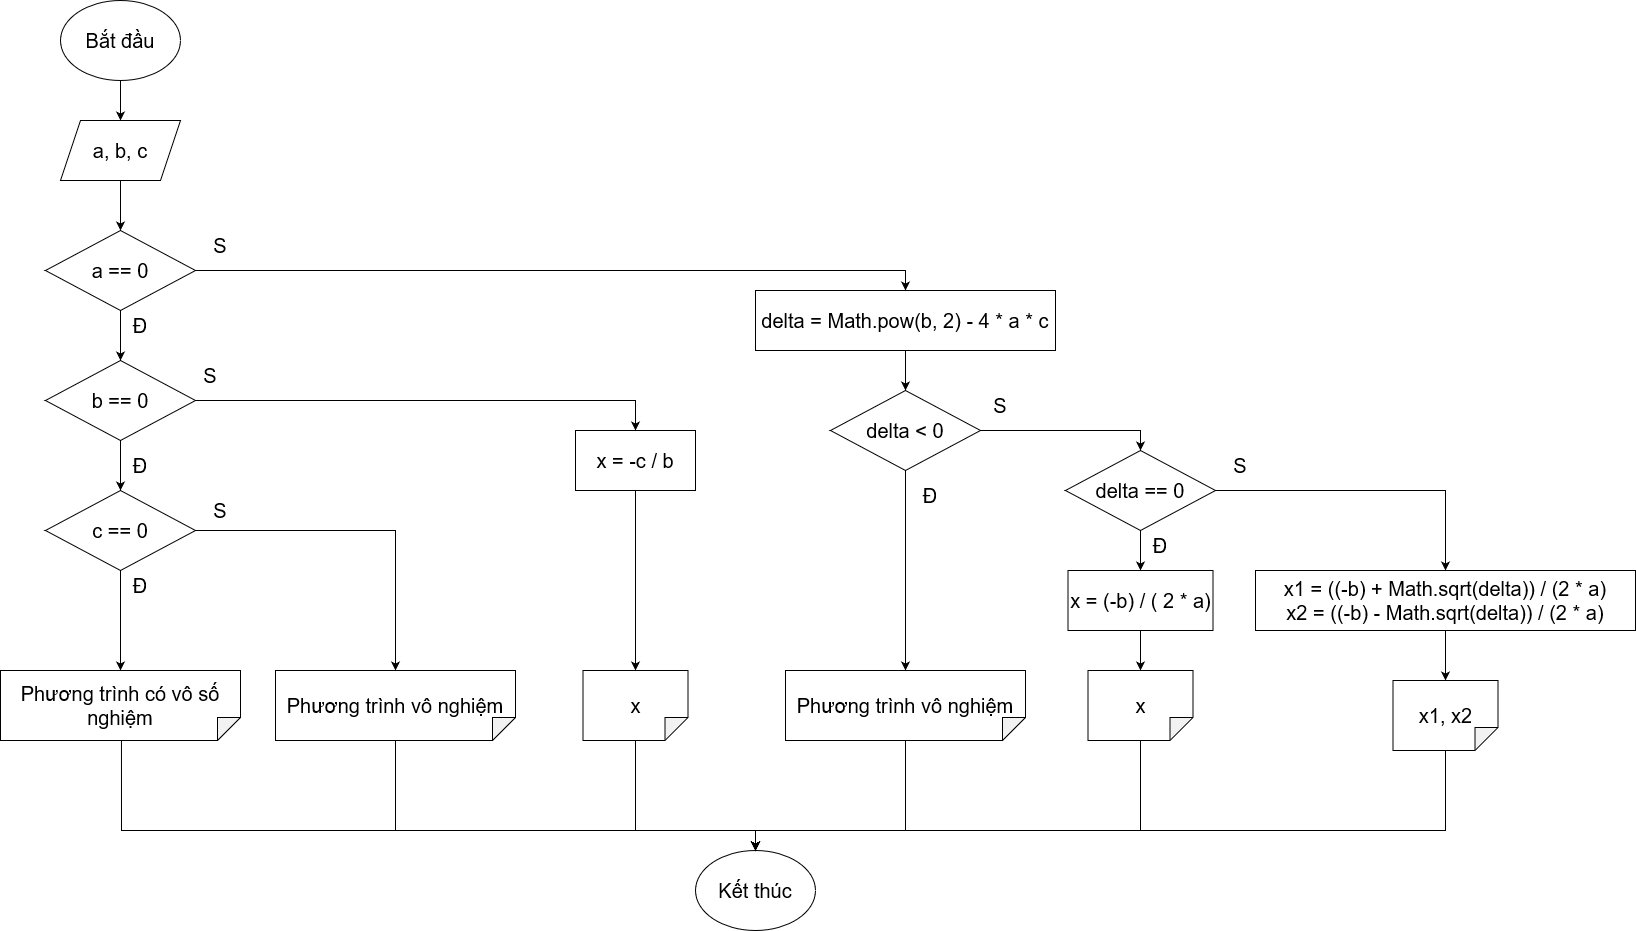

The diagram above was exported from draw.io. Its source (the exported page's mxGraphModel, read from the mxfile embedded in the PNG):
<mxGraphModel dx="1038" dy="564" grid="1" gridSize="10" guides="1" tooltips="1" connect="1" arrows="1" fold="1" page="1" pageScale="1" pageWidth="850" pageHeight="1100" math="0" shadow="0">
  <root>
    <mxCell id="0" />
    <mxCell id="1" parent="0" />
    <mxCell id="FUVgJ4-IhpVaTeoIS8kq-1" value="" style="edgeStyle=orthogonalEdgeStyle;rounded=0;orthogonalLoop=1;jettySize=auto;html=1;fontSize=20;" edge="1" parent="1" source="FUVgJ4-IhpVaTeoIS8kq-2" target="FUVgJ4-IhpVaTeoIS8kq-3">
      <mxGeometry relative="1" as="geometry" />
    </mxCell>
    <mxCell id="FUVgJ4-IhpVaTeoIS8kq-2" value="Bắt đầu" style="ellipse;whiteSpace=wrap;html=1;fontSize=20;" vertex="1" parent="1">
      <mxGeometry x="365" y="40" width="120" height="80" as="geometry" />
    </mxCell>
    <mxCell id="FUVgJ4-IhpVaTeoIS8kq-5" value="" style="edgeStyle=orthogonalEdgeStyle;rounded=0;orthogonalLoop=1;jettySize=auto;html=1;fontSize=20;" edge="1" parent="1" source="FUVgJ4-IhpVaTeoIS8kq-3" target="FUVgJ4-IhpVaTeoIS8kq-4">
      <mxGeometry relative="1" as="geometry" />
    </mxCell>
    <mxCell id="FUVgJ4-IhpVaTeoIS8kq-3" value="a, b, c" style="shape=parallelogram;perimeter=parallelogramPerimeter;whiteSpace=wrap;html=1;fixedSize=1;fontSize=20;" vertex="1" parent="1">
      <mxGeometry x="365" y="160" width="120" height="60" as="geometry" />
    </mxCell>
    <mxCell id="FUVgJ4-IhpVaTeoIS8kq-8" value="" style="edgeStyle=orthogonalEdgeStyle;rounded=0;orthogonalLoop=1;jettySize=auto;html=1;fontSize=20;" edge="1" parent="1" source="FUVgJ4-IhpVaTeoIS8kq-4" target="FUVgJ4-IhpVaTeoIS8kq-6">
      <mxGeometry relative="1" as="geometry" />
    </mxCell>
    <mxCell id="FUVgJ4-IhpVaTeoIS8kq-4" value="a == 0" style="rhombus;whiteSpace=wrap;html=1;fontSize=20;" vertex="1" parent="1">
      <mxGeometry x="350" y="270" width="150" height="80" as="geometry" />
    </mxCell>
    <mxCell id="FUVgJ4-IhpVaTeoIS8kq-9" value="" style="edgeStyle=orthogonalEdgeStyle;rounded=0;orthogonalLoop=1;jettySize=auto;html=1;fontSize=20;" edge="1" parent="1" source="FUVgJ4-IhpVaTeoIS8kq-6" target="FUVgJ4-IhpVaTeoIS8kq-7">
      <mxGeometry relative="1" as="geometry" />
    </mxCell>
    <mxCell id="FUVgJ4-IhpVaTeoIS8kq-6" value="b == 0" style="rhombus;whiteSpace=wrap;html=1;fontSize=20;" vertex="1" parent="1">
      <mxGeometry x="350" y="400" width="150" height="80" as="geometry" />
    </mxCell>
    <mxCell id="P5HbSDlscYo3lhInaAZp-2" value="" style="edgeStyle=orthogonalEdgeStyle;rounded=0;orthogonalLoop=1;jettySize=auto;html=1;fontSize=20;" edge="1" parent="1" source="FUVgJ4-IhpVaTeoIS8kq-7" target="P5HbSDlscYo3lhInaAZp-1">
      <mxGeometry relative="1" as="geometry" />
    </mxCell>
    <mxCell id="FUVgJ4-IhpVaTeoIS8kq-7" value="c == 0" style="rhombus;whiteSpace=wrap;html=1;fontSize=20;" vertex="1" parent="1">
      <mxGeometry x="350" y="530" width="150" height="80" as="geometry" />
    </mxCell>
    <mxCell id="P5HbSDlscYo3lhInaAZp-1" value="Phương trình có vô số nghiệm" style="shape=note;whiteSpace=wrap;html=1;backgroundOutline=1;darkOpacity=0.05;fontSize=20;direction=south;size=23;" vertex="1" parent="1">
      <mxGeometry x="305" y="710" width="240" height="70" as="geometry" />
    </mxCell>
    <mxCell id="P5HbSDlscYo3lhInaAZp-3" value="Phương trình vô nghiệm" style="shape=note;whiteSpace=wrap;html=1;backgroundOutline=1;darkOpacity=0.05;fontSize=20;direction=south;size=23;" vertex="1" parent="1">
      <mxGeometry x="580" y="710" width="240" height="70" as="geometry" />
    </mxCell>
    <mxCell id="P5HbSDlscYo3lhInaAZp-4" value="" style="endArrow=classic;html=1;rounded=0;fontSize=20;exitX=1;exitY=0.5;exitDx=0;exitDy=0;entryX=0;entryY=0.5;entryDx=0;entryDy=0;entryPerimeter=0;" edge="1" parent="1" source="FUVgJ4-IhpVaTeoIS8kq-7" target="P5HbSDlscYo3lhInaAZp-3">
      <mxGeometry width="50" height="50" relative="1" as="geometry">
        <mxPoint x="400" y="540" as="sourcePoint" />
        <mxPoint x="450" y="490" as="targetPoint" />
        <Array as="points">
          <mxPoint x="700" y="570" />
        </Array>
      </mxGeometry>
    </mxCell>
    <mxCell id="NHKUn88QE8pBEzj6FlV3-1" value="Đ" style="text;html=1;strokeColor=none;fillColor=none;align=center;verticalAlign=middle;whiteSpace=wrap;rounded=0;fontSize=20;" vertex="1" parent="1">
      <mxGeometry x="430" y="350" width="30" height="30" as="geometry" />
    </mxCell>
    <mxCell id="NHKUn88QE8pBEzj6FlV3-2" value="Đ" style="text;html=1;strokeColor=none;fillColor=none;align=center;verticalAlign=middle;whiteSpace=wrap;rounded=0;fontSize=20;" vertex="1" parent="1">
      <mxGeometry x="430" y="490" width="30" height="30" as="geometry" />
    </mxCell>
    <mxCell id="NHKUn88QE8pBEzj6FlV3-3" value="Đ" style="text;html=1;strokeColor=none;fillColor=none;align=center;verticalAlign=middle;whiteSpace=wrap;rounded=0;fontSize=20;" vertex="1" parent="1">
      <mxGeometry x="430" y="610" width="30" height="30" as="geometry" />
    </mxCell>
    <mxCell id="NHKUn88QE8pBEzj6FlV3-4" value="S" style="text;html=1;strokeColor=none;fillColor=none;align=center;verticalAlign=middle;whiteSpace=wrap;rounded=0;fontSize=20;" vertex="1" parent="1">
      <mxGeometry x="510" y="535" width="30" height="30" as="geometry" />
    </mxCell>
    <mxCell id="NHKUn88QE8pBEzj6FlV3-5" value="x = -c / b" style="rounded=0;whiteSpace=wrap;html=1;fontSize=20;" vertex="1" parent="1">
      <mxGeometry x="880" y="470" width="120" height="60" as="geometry" />
    </mxCell>
    <mxCell id="NHKUn88QE8pBEzj6FlV3-6" value="" style="endArrow=classic;html=1;rounded=0;fontSize=20;exitX=1;exitY=0.5;exitDx=0;exitDy=0;entryX=0.5;entryY=0;entryDx=0;entryDy=0;" edge="1" parent="1" source="FUVgJ4-IhpVaTeoIS8kq-6" target="NHKUn88QE8pBEzj6FlV3-5">
      <mxGeometry width="50" height="50" relative="1" as="geometry">
        <mxPoint x="640" y="510" as="sourcePoint" />
        <mxPoint x="690" y="460" as="targetPoint" />
        <Array as="points">
          <mxPoint x="940" y="440" />
        </Array>
      </mxGeometry>
    </mxCell>
    <mxCell id="NHKUn88QE8pBEzj6FlV3-7" value="x" style="shape=note;whiteSpace=wrap;html=1;backgroundOutline=1;darkOpacity=0.05;fontSize=20;direction=south;size=23;" vertex="1" parent="1">
      <mxGeometry x="887.5" y="710" width="105" height="70" as="geometry" />
    </mxCell>
    <mxCell id="NHKUn88QE8pBEzj6FlV3-8" value="" style="endArrow=classic;html=1;rounded=0;fontSize=20;exitX=0.5;exitY=1;exitDx=0;exitDy=0;entryX=0;entryY=0.5;entryDx=0;entryDy=0;entryPerimeter=0;" edge="1" parent="1" source="NHKUn88QE8pBEzj6FlV3-5" target="NHKUn88QE8pBEzj6FlV3-7">
      <mxGeometry width="50" height="50" relative="1" as="geometry">
        <mxPoint x="640" y="570" as="sourcePoint" />
        <mxPoint x="690" y="520" as="targetPoint" />
      </mxGeometry>
    </mxCell>
    <mxCell id="NHKUn88QE8pBEzj6FlV3-9" value="S" style="text;html=1;strokeColor=none;fillColor=none;align=center;verticalAlign=middle;whiteSpace=wrap;rounded=0;fontSize=20;" vertex="1" parent="1">
      <mxGeometry x="500" y="400" width="30" height="30" as="geometry" />
    </mxCell>
    <mxCell id="NHKUn88QE8pBEzj6FlV3-13" value="" style="edgeStyle=orthogonalEdgeStyle;rounded=0;orthogonalLoop=1;jettySize=auto;html=1;fontSize=20;" edge="1" parent="1" source="NHKUn88QE8pBEzj6FlV3-10" target="NHKUn88QE8pBEzj6FlV3-12">
      <mxGeometry relative="1" as="geometry" />
    </mxCell>
    <mxCell id="NHKUn88QE8pBEzj6FlV3-10" value="delta = Math.pow(b, 2) - 4 * a * c" style="rounded=0;whiteSpace=wrap;html=1;fontSize=20;" vertex="1" parent="1">
      <mxGeometry x="1060" y="330" width="300" height="60" as="geometry" />
    </mxCell>
    <mxCell id="NHKUn88QE8pBEzj6FlV3-11" value="" style="endArrow=classic;html=1;rounded=0;fontSize=20;exitX=1;exitY=0.5;exitDx=0;exitDy=0;entryX=0.5;entryY=0;entryDx=0;entryDy=0;" edge="1" parent="1" source="FUVgJ4-IhpVaTeoIS8kq-4" target="NHKUn88QE8pBEzj6FlV3-10">
      <mxGeometry width="50" height="50" relative="1" as="geometry">
        <mxPoint x="640" y="540" as="sourcePoint" />
        <mxPoint x="690" y="490" as="targetPoint" />
        <Array as="points">
          <mxPoint x="1210" y="310" />
        </Array>
      </mxGeometry>
    </mxCell>
    <mxCell id="NHKUn88QE8pBEzj6FlV3-12" value="delta &amp;lt; 0" style="rhombus;whiteSpace=wrap;html=1;fontSize=20;" vertex="1" parent="1">
      <mxGeometry x="1135" y="430" width="150" height="80" as="geometry" />
    </mxCell>
    <mxCell id="NHKUn88QE8pBEzj6FlV3-14" value="Phương trình vô nghiệm" style="shape=note;whiteSpace=wrap;html=1;backgroundOutline=1;darkOpacity=0.05;fontSize=20;direction=south;size=23;" vertex="1" parent="1">
      <mxGeometry x="1090" y="710" width="240" height="70" as="geometry" />
    </mxCell>
    <mxCell id="NHKUn88QE8pBEzj6FlV3-15" value="" style="endArrow=classic;html=1;rounded=0;fontSize=20;exitX=0.5;exitY=1;exitDx=0;exitDy=0;" edge="1" parent="1" source="NHKUn88QE8pBEzj6FlV3-12" target="NHKUn88QE8pBEzj6FlV3-14">
      <mxGeometry width="50" height="50" relative="1" as="geometry">
        <mxPoint x="820" y="540" as="sourcePoint" />
        <mxPoint x="870" y="490" as="targetPoint" />
      </mxGeometry>
    </mxCell>
    <mxCell id="NHKUn88QE8pBEzj6FlV3-16" value="S" style="text;html=1;strokeColor=none;fillColor=none;align=center;verticalAlign=middle;whiteSpace=wrap;rounded=0;fontSize=20;" vertex="1" parent="1">
      <mxGeometry x="510" y="270" width="30" height="30" as="geometry" />
    </mxCell>
    <mxCell id="NHKUn88QE8pBEzj6FlV3-17" value="Đ" style="text;html=1;strokeColor=none;fillColor=none;align=center;verticalAlign=middle;whiteSpace=wrap;rounded=0;fontSize=20;" vertex="1" parent="1">
      <mxGeometry x="1220" y="520" width="30" height="30" as="geometry" />
    </mxCell>
    <mxCell id="NHKUn88QE8pBEzj6FlV3-22" value="" style="edgeStyle=orthogonalEdgeStyle;rounded=0;orthogonalLoop=1;jettySize=auto;html=1;fontSize=20;" edge="1" parent="1" source="NHKUn88QE8pBEzj6FlV3-18" target="NHKUn88QE8pBEzj6FlV3-21">
      <mxGeometry relative="1" as="geometry" />
    </mxCell>
    <mxCell id="NHKUn88QE8pBEzj6FlV3-18" value="delta == 0" style="rhombus;whiteSpace=wrap;html=1;fontSize=20;" vertex="1" parent="1">
      <mxGeometry x="1370" y="490" width="150" height="80" as="geometry" />
    </mxCell>
    <mxCell id="NHKUn88QE8pBEzj6FlV3-19" value="" style="endArrow=classic;html=1;rounded=0;fontSize=20;exitX=1;exitY=0.5;exitDx=0;exitDy=0;entryX=0.5;entryY=0;entryDx=0;entryDy=0;" edge="1" parent="1" source="NHKUn88QE8pBEzj6FlV3-12" target="NHKUn88QE8pBEzj6FlV3-18">
      <mxGeometry width="50" height="50" relative="1" as="geometry">
        <mxPoint x="1200" y="590" as="sourcePoint" />
        <mxPoint x="1250" y="540" as="targetPoint" />
        <Array as="points">
          <mxPoint x="1445" y="470" />
        </Array>
      </mxGeometry>
    </mxCell>
    <mxCell id="NHKUn88QE8pBEzj6FlV3-20" value="S" style="text;html=1;strokeColor=none;fillColor=none;align=center;verticalAlign=middle;whiteSpace=wrap;rounded=0;fontSize=20;" vertex="1" parent="1">
      <mxGeometry x="1290" y="430" width="30" height="30" as="geometry" />
    </mxCell>
    <mxCell id="NHKUn88QE8pBEzj6FlV3-25" value="" style="edgeStyle=orthogonalEdgeStyle;rounded=0;orthogonalLoop=1;jettySize=auto;html=1;fontSize=20;" edge="1" parent="1" source="NHKUn88QE8pBEzj6FlV3-21" target="NHKUn88QE8pBEzj6FlV3-24">
      <mxGeometry relative="1" as="geometry" />
    </mxCell>
    <mxCell id="NHKUn88QE8pBEzj6FlV3-21" value="x = (-b) / ( 2 * a)" style="rounded=0;whiteSpace=wrap;html=1;fontSize=20;" vertex="1" parent="1">
      <mxGeometry x="1372.5" y="610" width="145" height="60" as="geometry" />
    </mxCell>
    <mxCell id="NHKUn88QE8pBEzj6FlV3-23" value="Đ" style="text;html=1;strokeColor=none;fillColor=none;align=center;verticalAlign=middle;whiteSpace=wrap;rounded=0;fontSize=20;" vertex="1" parent="1">
      <mxGeometry x="1450" y="570" width="30" height="30" as="geometry" />
    </mxCell>
    <mxCell id="NHKUn88QE8pBEzj6FlV3-24" value="x" style="shape=note;whiteSpace=wrap;html=1;backgroundOutline=1;darkOpacity=0.05;fontSize=20;direction=south;size=23;" vertex="1" parent="1">
      <mxGeometry x="1392.5" y="710" width="105" height="70" as="geometry" />
    </mxCell>
    <mxCell id="NHKUn88QE8pBEzj6FlV3-31" value="" style="edgeStyle=orthogonalEdgeStyle;rounded=0;orthogonalLoop=1;jettySize=auto;html=1;fontSize=20;" edge="1" parent="1" source="NHKUn88QE8pBEzj6FlV3-26" target="NHKUn88QE8pBEzj6FlV3-30">
      <mxGeometry relative="1" as="geometry" />
    </mxCell>
    <mxCell id="NHKUn88QE8pBEzj6FlV3-26" value="&lt;div&gt;x1 = ((-b) + Math.sqrt(delta)) / (2 * a)&lt;/div&gt;&lt;div&gt;x2 = ((-b) - Math.sqrt(delta)) / (2 * a)&lt;/div&gt;" style="rounded=0;whiteSpace=wrap;html=1;fontSize=20;" vertex="1" parent="1">
      <mxGeometry x="1560" y="610" width="380" height="60" as="geometry" />
    </mxCell>
    <mxCell id="NHKUn88QE8pBEzj6FlV3-28" value="" style="endArrow=classic;html=1;rounded=0;fontSize=20;entryX=0.5;entryY=0;entryDx=0;entryDy=0;exitX=1;exitY=0.5;exitDx=0;exitDy=0;" edge="1" parent="1" source="NHKUn88QE8pBEzj6FlV3-18" target="NHKUn88QE8pBEzj6FlV3-26">
      <mxGeometry width="50" height="50" relative="1" as="geometry">
        <mxPoint x="1520" y="660" as="sourcePoint" />
        <mxPoint x="1570" y="610" as="targetPoint" />
        <Array as="points">
          <mxPoint x="1750" y="530" />
        </Array>
      </mxGeometry>
    </mxCell>
    <mxCell id="NHKUn88QE8pBEzj6FlV3-29" value="S" style="text;html=1;strokeColor=none;fillColor=none;align=center;verticalAlign=middle;whiteSpace=wrap;rounded=0;fontSize=20;" vertex="1" parent="1">
      <mxGeometry x="1530" y="490" width="30" height="30" as="geometry" />
    </mxCell>
    <mxCell id="NHKUn88QE8pBEzj6FlV3-30" value="&lt;div&gt;x1, x2&lt;/div&gt;" style="shape=note;whiteSpace=wrap;html=1;backgroundOutline=1;darkOpacity=0.05;fontSize=20;direction=south;size=23;" vertex="1" parent="1">
      <mxGeometry x="1697.5" y="720" width="105" height="70" as="geometry" />
    </mxCell>
    <mxCell id="6XFEMhBfu2DsJ9uxoFCU-1" value="Kết thúc" style="ellipse;whiteSpace=wrap;html=1;fontSize=20;" vertex="1" parent="1">
      <mxGeometry x="1000" y="890" width="120" height="80" as="geometry" />
    </mxCell>
    <mxCell id="6XFEMhBfu2DsJ9uxoFCU-2" value="" style="endArrow=classic;html=1;rounded=0;fontSize=20;entryX=0.5;entryY=0;entryDx=0;entryDy=0;exitX=1;exitY=0.496;exitDx=0;exitDy=0;exitPerimeter=0;" edge="1" parent="1" source="P5HbSDlscYo3lhInaAZp-1" target="6XFEMhBfu2DsJ9uxoFCU-1">
      <mxGeometry width="50" height="50" relative="1" as="geometry">
        <mxPoint x="490" y="900" as="sourcePoint" />
        <mxPoint x="1100" y="590" as="targetPoint" />
        <Array as="points">
          <mxPoint x="426" y="870" />
          <mxPoint x="1060" y="870" />
        </Array>
      </mxGeometry>
    </mxCell>
    <mxCell id="6XFEMhBfu2DsJ9uxoFCU-3" value="" style="endArrow=classic;html=1;rounded=0;fontSize=20;entryX=0.5;entryY=0;entryDx=0;entryDy=0;exitX=1;exitY=0.5;exitDx=0;exitDy=0;exitPerimeter=0;" edge="1" parent="1" source="P5HbSDlscYo3lhInaAZp-3" target="6XFEMhBfu2DsJ9uxoFCU-1">
      <mxGeometry width="50" height="50" relative="1" as="geometry">
        <mxPoint x="830" y="770" as="sourcePoint" />
        <mxPoint x="880" y="720" as="targetPoint" />
        <Array as="points">
          <mxPoint x="700" y="870" />
          <mxPoint x="1060" y="870" />
        </Array>
      </mxGeometry>
    </mxCell>
    <mxCell id="6XFEMhBfu2DsJ9uxoFCU-4" value="" style="endArrow=classic;html=1;rounded=0;fontSize=20;exitX=1;exitY=0.5;exitDx=0;exitDy=0;exitPerimeter=0;entryX=0.5;entryY=0;entryDx=0;entryDy=0;" edge="1" parent="1" source="NHKUn88QE8pBEzj6FlV3-7" target="6XFEMhBfu2DsJ9uxoFCU-1">
      <mxGeometry width="50" height="50" relative="1" as="geometry">
        <mxPoint x="830" y="770" as="sourcePoint" />
        <mxPoint x="1130" y="860" as="targetPoint" />
        <Array as="points">
          <mxPoint x="940" y="870" />
          <mxPoint x="1060" y="870" />
        </Array>
      </mxGeometry>
    </mxCell>
    <mxCell id="6XFEMhBfu2DsJ9uxoFCU-5" value="" style="endArrow=classic;html=1;rounded=0;fontSize=20;entryX=0.5;entryY=0;entryDx=0;entryDy=0;exitX=1;exitY=0.5;exitDx=0;exitDy=0;exitPerimeter=0;" edge="1" parent="1" source="NHKUn88QE8pBEzj6FlV3-14" target="6XFEMhBfu2DsJ9uxoFCU-1">
      <mxGeometry width="50" height="50" relative="1" as="geometry">
        <mxPoint x="1250" y="850" as="sourcePoint" />
        <mxPoint x="1300" y="720" as="targetPoint" />
        <Array as="points">
          <mxPoint x="1210" y="870" />
          <mxPoint x="1060" y="870" />
        </Array>
      </mxGeometry>
    </mxCell>
    <mxCell id="6XFEMhBfu2DsJ9uxoFCU-6" value="" style="endArrow=classic;html=1;rounded=0;fontSize=20;entryX=0.5;entryY=0;entryDx=0;entryDy=0;exitX=1;exitY=0.5;exitDx=0;exitDy=0;exitPerimeter=0;" edge="1" parent="1" source="NHKUn88QE8pBEzj6FlV3-24" target="6XFEMhBfu2DsJ9uxoFCU-1">
      <mxGeometry width="50" height="50" relative="1" as="geometry">
        <mxPoint x="1460" y="840" as="sourcePoint" />
        <mxPoint x="1300" y="720" as="targetPoint" />
        <Array as="points">
          <mxPoint x="1445" y="870" />
          <mxPoint x="1060" y="870" />
        </Array>
      </mxGeometry>
    </mxCell>
    <mxCell id="6XFEMhBfu2DsJ9uxoFCU-7" value="" style="endArrow=classic;html=1;rounded=0;fontSize=20;entryX=0.5;entryY=0;entryDx=0;entryDy=0;exitX=1;exitY=0.5;exitDx=0;exitDy=0;exitPerimeter=0;" edge="1" parent="1" source="NHKUn88QE8pBEzj6FlV3-30" target="6XFEMhBfu2DsJ9uxoFCU-1">
      <mxGeometry width="50" height="50" relative="1" as="geometry">
        <mxPoint x="1250" y="770" as="sourcePoint" />
        <mxPoint x="1300" y="720" as="targetPoint" />
        <Array as="points">
          <mxPoint x="1750" y="870" />
          <mxPoint x="1060" y="870" />
        </Array>
      </mxGeometry>
    </mxCell>
  </root>
</mxGraphModel>